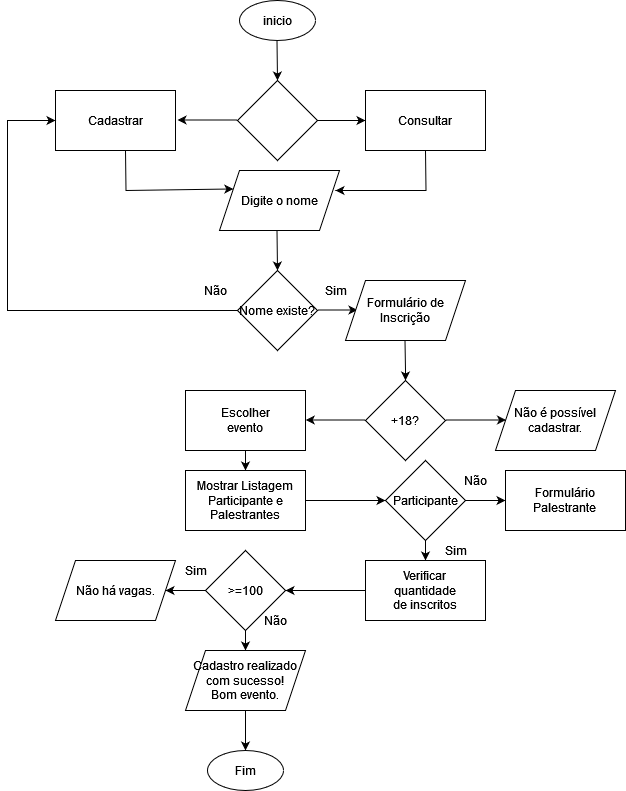

The diagram above was exported from draw.io. Its source (the exported page's mxGraphModel, read from the mxfile embedded in the PNG):
<mxGraphModel dx="868" dy="440" grid="1" gridSize="10" guides="1" tooltips="1" connect="1" arrows="1" fold="1" page="1" pageScale="1" pageWidth="827" pageHeight="1169" math="0" shadow="0">
  <root>
    <mxCell id="0" />
    <mxCell id="1" parent="0" />
    <mxCell id="wpuqPnzE8t_njfLy6WZ0-1" value="inicio" style="ellipse;whiteSpace=wrap;html=1;" parent="1" vertex="1">
      <mxGeometry x="354" width="76" height="40" as="geometry" />
    </mxCell>
    <mxCell id="wpuqPnzE8t_njfLy6WZ0-2" value="" style="endArrow=classic;html=1;rounded=0;" parent="1" edge="1">
      <mxGeometry width="50" height="50" relative="1" as="geometry">
        <mxPoint x="391.5" y="40" as="sourcePoint" />
        <mxPoint x="392" y="80" as="targetPoint" />
      </mxGeometry>
    </mxCell>
    <mxCell id="wpuqPnzE8t_njfLy6WZ0-3" value="" style="rhombus;whiteSpace=wrap;html=1;" parent="1" vertex="1">
      <mxGeometry x="352" y="80" width="80" height="80" as="geometry" />
    </mxCell>
    <mxCell id="wpuqPnzE8t_njfLy6WZ0-4" value="" style="endArrow=classic;html=1;rounded=0;" parent="1" edge="1">
      <mxGeometry width="50" height="50" relative="1" as="geometry">
        <mxPoint x="352" y="119.5" as="sourcePoint" />
        <mxPoint x="292" y="119.5" as="targetPoint" />
      </mxGeometry>
    </mxCell>
    <mxCell id="wpuqPnzE8t_njfLy6WZ0-5" value="" style="endArrow=classic;html=1;rounded=0;" parent="1" edge="1">
      <mxGeometry width="50" height="50" relative="1" as="geometry">
        <mxPoint x="432" y="120" as="sourcePoint" />
        <mxPoint x="480" y="120" as="targetPoint" />
      </mxGeometry>
    </mxCell>
    <mxCell id="wpuqPnzE8t_njfLy6WZ0-6" value="Consultar" style="rounded=0;whiteSpace=wrap;html=1;" parent="1" vertex="1">
      <mxGeometry x="480" y="90" width="120" height="60" as="geometry" />
    </mxCell>
    <mxCell id="wpuqPnzE8t_njfLy6WZ0-7" value="Cadastrar" style="rounded=0;whiteSpace=wrap;html=1;" parent="1" vertex="1">
      <mxGeometry x="170" y="90" width="120" height="60" as="geometry" />
    </mxCell>
    <mxCell id="wpuqPnzE8t_njfLy6WZ0-8" value="" style="endArrow=classic;html=1;rounded=0;entryX=0;entryY=0.25;entryDx=0;entryDy=0;" parent="1" target="wpuqPnzE8t_njfLy6WZ0-10" edge="1">
      <mxGeometry width="50" height="50" relative="1" as="geometry">
        <mxPoint x="240" y="150" as="sourcePoint" />
        <mxPoint x="310.5" y="190" as="targetPoint" />
        <Array as="points">
          <mxPoint x="240.5" y="190" />
        </Array>
      </mxGeometry>
    </mxCell>
    <mxCell id="wpuqPnzE8t_njfLy6WZ0-9" value="" style="endArrow=classic;html=1;rounded=0;" parent="1" edge="1">
      <mxGeometry width="50" height="50" relative="1" as="geometry">
        <mxPoint x="540" y="150" as="sourcePoint" />
        <mxPoint x="450" y="190" as="targetPoint" />
        <Array as="points">
          <mxPoint x="540.5" y="190" />
        </Array>
      </mxGeometry>
    </mxCell>
    <mxCell id="wpuqPnzE8t_njfLy6WZ0-10" value="Digite o nome" style="shape=parallelogram;perimeter=parallelogramPerimeter;whiteSpace=wrap;html=1;fixedSize=1;" parent="1" vertex="1">
      <mxGeometry x="334" y="170" width="120" height="60" as="geometry" />
    </mxCell>
    <mxCell id="wpuqPnzE8t_njfLy6WZ0-11" value="Nome existe?" style="rhombus;whiteSpace=wrap;html=1;" parent="1" vertex="1">
      <mxGeometry x="352" y="270" width="80" height="80" as="geometry" />
    </mxCell>
    <mxCell id="wpuqPnzE8t_njfLy6WZ0-12" value="" style="endArrow=classic;html=1;rounded=0;" parent="1" edge="1">
      <mxGeometry width="50" height="50" relative="1" as="geometry">
        <mxPoint x="391.5" y="230" as="sourcePoint" />
        <mxPoint x="392" y="270" as="targetPoint" />
      </mxGeometry>
    </mxCell>
    <mxCell id="wpuqPnzE8t_njfLy6WZ0-13" value="" style="endArrow=classic;html=1;rounded=0;" parent="1" edge="1">
      <mxGeometry width="50" height="50" relative="1" as="geometry">
        <mxPoint x="432" y="309.5" as="sourcePoint" />
        <mxPoint x="472" y="309.5" as="targetPoint" />
      </mxGeometry>
    </mxCell>
    <mxCell id="wpuqPnzE8t_njfLy6WZ0-14" value="" style="endArrow=classic;html=1;rounded=0;entryX=0;entryY=0.5;entryDx=0;entryDy=0;" parent="1" target="wpuqPnzE8t_njfLy6WZ0-7" edge="1">
      <mxGeometry width="50" height="50" relative="1" as="geometry">
        <mxPoint x="352" y="310" as="sourcePoint" />
        <mxPoint x="160" y="190" as="targetPoint" />
        <Array as="points">
          <mxPoint x="122" y="310" />
          <mxPoint x="122" y="120" />
        </Array>
      </mxGeometry>
    </mxCell>
    <mxCell id="wpuqPnzE8t_njfLy6WZ0-15" value="Não" style="text;html=1;align=center;verticalAlign=middle;resizable=0;points=[];autosize=1;strokeColor=none;fillColor=none;" parent="1" vertex="1">
      <mxGeometry x="310" y="280" width="40" height="20" as="geometry" />
    </mxCell>
    <mxCell id="wpuqPnzE8t_njfLy6WZ0-16" value="Sim" style="text;html=1;align=center;verticalAlign=middle;resizable=0;points=[];autosize=1;strokeColor=none;fillColor=none;" parent="1" vertex="1">
      <mxGeometry x="430" y="280" width="40" height="20" as="geometry" />
    </mxCell>
    <mxCell id="wpuqPnzE8t_njfLy6WZ0-17" value="&lt;div&gt;Formulário de&lt;/div&gt;&lt;div&gt;Inscrição&lt;br&gt;&lt;/div&gt;" style="shape=parallelogram;perimeter=parallelogramPerimeter;whiteSpace=wrap;html=1;fixedSize=1;" parent="1" vertex="1">
      <mxGeometry x="460" y="280" width="120" height="60" as="geometry" />
    </mxCell>
    <mxCell id="wpuqPnzE8t_njfLy6WZ0-18" value="" style="endArrow=classic;html=1;rounded=0;" parent="1" edge="1">
      <mxGeometry width="50" height="50" relative="1" as="geometry">
        <mxPoint x="519.5" y="340" as="sourcePoint" />
        <mxPoint x="520" y="380" as="targetPoint" />
        <Array as="points">
          <mxPoint x="520" y="370" />
        </Array>
      </mxGeometry>
    </mxCell>
    <mxCell id="wpuqPnzE8t_njfLy6WZ0-19" value="+18?" style="rhombus;whiteSpace=wrap;html=1;" parent="1" vertex="1">
      <mxGeometry x="480" y="380" width="80" height="80" as="geometry" />
    </mxCell>
    <mxCell id="wpuqPnzE8t_njfLy6WZ0-20" value="" style="endArrow=classic;html=1;rounded=0;" parent="1" edge="1">
      <mxGeometry width="50" height="50" relative="1" as="geometry">
        <mxPoint x="479.75" y="419.5" as="sourcePoint" />
        <mxPoint x="420.25" y="419.5" as="targetPoint" />
      </mxGeometry>
    </mxCell>
    <mxCell id="wpuqPnzE8t_njfLy6WZ0-21" value="" style="endArrow=classic;html=1;rounded=0;" parent="1" edge="1">
      <mxGeometry width="50" height="50" relative="1" as="geometry">
        <mxPoint x="560" y="419.5" as="sourcePoint" />
        <mxPoint x="620.5" y="419.5" as="targetPoint" />
      </mxGeometry>
    </mxCell>
    <mxCell id="wpuqPnzE8t_njfLy6WZ0-23" value="&lt;div&gt;Não é possível&lt;/div&gt;&lt;div&gt;cadastrar.&lt;br&gt;&lt;/div&gt;" style="shape=parallelogram;perimeter=parallelogramPerimeter;whiteSpace=wrap;html=1;fixedSize=1;" parent="1" vertex="1">
      <mxGeometry x="610" y="390" width="120" height="60" as="geometry" />
    </mxCell>
    <mxCell id="wpuqPnzE8t_njfLy6WZ0-27" value="" style="edgeStyle=orthogonalEdgeStyle;rounded=0;orthogonalLoop=1;jettySize=auto;html=1;" parent="1" source="wpuqPnzE8t_njfLy6WZ0-24" target="wpuqPnzE8t_njfLy6WZ0-28" edge="1">
      <mxGeometry relative="1" as="geometry">
        <mxPoint x="360" y="500" as="targetPoint" />
      </mxGeometry>
    </mxCell>
    <mxCell id="wpuqPnzE8t_njfLy6WZ0-24" value="&lt;div&gt;Escolher&lt;/div&gt;&lt;div&gt;evento&lt;br&gt;&lt;/div&gt;" style="rounded=0;whiteSpace=wrap;html=1;" parent="1" vertex="1">
      <mxGeometry x="300" y="390" width="120" height="60" as="geometry" />
    </mxCell>
    <mxCell id="wpuqPnzE8t_njfLy6WZ0-30" value="" style="edgeStyle=orthogonalEdgeStyle;rounded=0;orthogonalLoop=1;jettySize=auto;html=1;" parent="1" source="wpuqPnzE8t_njfLy6WZ0-28" edge="1">
      <mxGeometry relative="1" as="geometry">
        <mxPoint x="500" y="500" as="targetPoint" />
      </mxGeometry>
    </mxCell>
    <mxCell id="wpuqPnzE8t_njfLy6WZ0-28" value="&lt;div&gt;Mostrar Listagem&lt;/div&gt;&lt;div&gt;Participante e&lt;/div&gt;&lt;div&gt;Palestrantes&lt;br&gt;&lt;/div&gt;" style="rounded=0;whiteSpace=wrap;html=1;" parent="1" vertex="1">
      <mxGeometry x="300" y="470" width="120" height="60" as="geometry" />
    </mxCell>
    <mxCell id="wpuqPnzE8t_njfLy6WZ0-33" value="" style="edgeStyle=orthogonalEdgeStyle;rounded=0;orthogonalLoop=1;jettySize=auto;html=1;" parent="1" source="wpuqPnzE8t_njfLy6WZ0-31" edge="1">
      <mxGeometry relative="1" as="geometry">
        <mxPoint x="620" y="500" as="targetPoint" />
      </mxGeometry>
    </mxCell>
    <mxCell id="wpuqPnzE8t_njfLy6WZ0-38" value="" style="edgeStyle=orthogonalEdgeStyle;rounded=0;orthogonalLoop=1;jettySize=auto;html=1;" parent="1" source="wpuqPnzE8t_njfLy6WZ0-31" target="wpuqPnzE8t_njfLy6WZ0-39" edge="1">
      <mxGeometry relative="1" as="geometry">
        <mxPoint x="540" y="590" as="targetPoint" />
      </mxGeometry>
    </mxCell>
    <mxCell id="wpuqPnzE8t_njfLy6WZ0-31" value="Participante" style="rhombus;whiteSpace=wrap;html=1;" parent="1" vertex="1">
      <mxGeometry x="500" y="460" width="80" height="80" as="geometry" />
    </mxCell>
    <mxCell id="wpuqPnzE8t_njfLy6WZ0-34" value="&lt;div&gt;Formulário&lt;/div&gt;&lt;div&gt;Palestrante&lt;br&gt;&lt;/div&gt;" style="rounded=0;whiteSpace=wrap;html=1;" parent="1" vertex="1">
      <mxGeometry x="620" y="470" width="120" height="60" as="geometry" />
    </mxCell>
    <mxCell id="wpuqPnzE8t_njfLy6WZ0-35" value="Não" style="text;html=1;align=center;verticalAlign=middle;resizable=0;points=[];autosize=1;strokeColor=none;fillColor=none;" parent="1" vertex="1">
      <mxGeometry x="570" y="470" width="40" height="20" as="geometry" />
    </mxCell>
    <mxCell id="wpuqPnzE8t_njfLy6WZ0-36" value="Sim" style="text;html=1;align=center;verticalAlign=middle;resizable=0;points=[];autosize=1;strokeColor=none;fillColor=none;" parent="1" vertex="1">
      <mxGeometry x="550" y="540" width="40" height="20" as="geometry" />
    </mxCell>
    <mxCell id="wpuqPnzE8t_njfLy6WZ0-41" value="" style="edgeStyle=orthogonalEdgeStyle;rounded=0;orthogonalLoop=1;jettySize=auto;html=1;" parent="1" source="wpuqPnzE8t_njfLy6WZ0-39" target="wpuqPnzE8t_njfLy6WZ0-42" edge="1">
      <mxGeometry relative="1" as="geometry">
        <mxPoint x="440" y="590" as="targetPoint" />
      </mxGeometry>
    </mxCell>
    <mxCell id="wpuqPnzE8t_njfLy6WZ0-39" value="&lt;div&gt;Verificar&lt;/div&gt;&lt;div&gt;quantidade &lt;br&gt;&lt;/div&gt;&lt;div&gt;de inscritos&lt;br&gt;&lt;/div&gt;" style="rounded=0;whiteSpace=wrap;html=1;" parent="1" vertex="1">
      <mxGeometry x="480" y="560" width="120" height="60" as="geometry" />
    </mxCell>
    <mxCell id="wpuqPnzE8t_njfLy6WZ0-50" value="" style="edgeStyle=orthogonalEdgeStyle;rounded=0;orthogonalLoop=1;jettySize=auto;html=1;" parent="1" source="wpuqPnzE8t_njfLy6WZ0-42" target="wpuqPnzE8t_njfLy6WZ0-51" edge="1">
      <mxGeometry relative="1" as="geometry">
        <mxPoint x="360" y="680" as="targetPoint" />
      </mxGeometry>
    </mxCell>
    <mxCell id="wpuqPnzE8t_njfLy6WZ0-42" value="&amp;gt;=100" style="rhombus;whiteSpace=wrap;html=1;" parent="1" vertex="1">
      <mxGeometry x="320" y="550" width="80" height="80" as="geometry" />
    </mxCell>
    <mxCell id="wpuqPnzE8t_njfLy6WZ0-45" value="" style="edgeStyle=orthogonalEdgeStyle;rounded=0;orthogonalLoop=1;jettySize=auto;html=1;" parent="1" edge="1">
      <mxGeometry relative="1" as="geometry">
        <mxPoint x="320" y="590" as="sourcePoint" />
        <mxPoint x="280" y="590" as="targetPoint" />
      </mxGeometry>
    </mxCell>
    <mxCell id="wpuqPnzE8t_njfLy6WZ0-46" value="Não há vagas." style="shape=parallelogram;perimeter=parallelogramPerimeter;whiteSpace=wrap;html=1;fixedSize=1;" parent="1" vertex="1">
      <mxGeometry x="170" y="560" width="120" height="60" as="geometry" />
    </mxCell>
    <mxCell id="wpuqPnzE8t_njfLy6WZ0-47" value="Sim" style="text;html=1;align=center;verticalAlign=middle;resizable=0;points=[];autosize=1;strokeColor=none;fillColor=none;" parent="1" vertex="1">
      <mxGeometry x="290" y="560" width="40" height="20" as="geometry" />
    </mxCell>
    <mxCell id="wpuqPnzE8t_njfLy6WZ0-48" value="Não" style="text;html=1;align=center;verticalAlign=middle;resizable=0;points=[];autosize=1;strokeColor=none;fillColor=none;" parent="1" vertex="1">
      <mxGeometry x="370" y="610" width="40" height="20" as="geometry" />
    </mxCell>
    <mxCell id="wpuqPnzE8t_njfLy6WZ0-53" value="" style="edgeStyle=orthogonalEdgeStyle;rounded=0;orthogonalLoop=1;jettySize=auto;html=1;" parent="1" source="wpuqPnzE8t_njfLy6WZ0-51" edge="1">
      <mxGeometry relative="1" as="geometry">
        <mxPoint x="360" y="750" as="targetPoint" />
        <Array as="points">
          <mxPoint x="360" y="750" />
          <mxPoint x="360" y="750" />
        </Array>
      </mxGeometry>
    </mxCell>
    <mxCell id="wpuqPnzE8t_njfLy6WZ0-51" value="&lt;div&gt;Cadastro realizado&lt;/div&gt;&lt;div&gt;com sucesso!&lt;/div&gt;&lt;div&gt;Bom evento.&lt;br&gt;&lt;/div&gt;" style="shape=parallelogram;perimeter=parallelogramPerimeter;whiteSpace=wrap;html=1;fixedSize=1;" parent="1" vertex="1">
      <mxGeometry x="300" y="650" width="120" height="60" as="geometry" />
    </mxCell>
    <mxCell id="wpuqPnzE8t_njfLy6WZ0-54" value="Fim" style="ellipse;whiteSpace=wrap;html=1;" parent="1" vertex="1">
      <mxGeometry x="322" y="750" width="76" height="40" as="geometry" />
    </mxCell>
  </root>
</mxGraphModel>